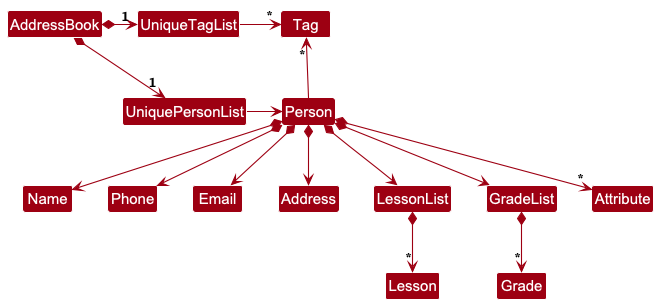

The diagram above was rendered by PlantUML. Its source (embedded in the PNG):
@startuml
!include style.puml
skinparam arrowThickness 1.1
skinparam arrowColor MODEL_COLOR
skinparam classBackgroundColor MODEL_COLOR

AddressBook *-right-> "1" UniquePersonList
AddressBook *-right-> "1" UniqueTagList
UniqueTagList -[hidden]down- UniquePersonList
UniqueTagList -[hidden]down- UniquePersonList

UniqueTagList -right-> "*" Tag
UniquePersonList -right-> Person

Person -up-> "*" Tag

Person *--> Name
Person *--> Phone
Person *--> Email
Person *--> Address
Person *--> LessonList
LessonList *-->"*" Lesson
Person *--> GradeList
GradeList *--> "*" Grade
Person *--> "*" Attribute
@enduml